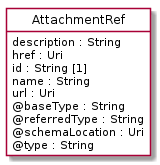

The diagram above was rendered by PlantUML. Its source (embedded in the PNG):
@startuml
hide circle
hide methods
hide stereotype
show <<Enumeration>> stereotype
skinparam class {
   BackgroundColor<<Enumeration>> #E6F5F7
   BackgroundColor<<Ref>> #FFFFE0
   BackgroundColor<<Pivot>> #FFFFFFF
   BackgroundColor<<SimpleType>> #E2F0DA
   BackgroundColor #FCF2E3
}

class AttachmentRef <<Pivot>> {
    description : String
    href : Uri
    id : String [1]
    name : String
    url : Uri
    @baseType : String
    @referredType : String
    @schemaLocation : Uri
    @type : String
}


@enduml